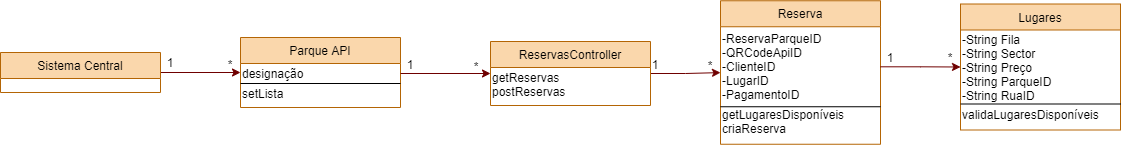

The diagram above was exported from draw.io. Its source (the exported page's mxGraphModel, read from the mxfile embedded in the PNG):
<mxGraphModel dx="1422" dy="762" grid="1" gridSize="10" guides="1" tooltips="1" connect="1" arrows="1" fold="1" page="1" pageScale="1" pageWidth="1169" pageHeight="827" math="0" shadow="0">
  <root>
    <mxCell id="WIyWlLk6GJQsqaUBKTNV-0" />
    <mxCell id="WIyWlLk6GJQsqaUBKTNV-1" parent="WIyWlLk6GJQsqaUBKTNV-0" />
    <mxCell id="vIMP-bMNmPt-J-NmXBeB-27" style="edgeStyle=orthogonalEdgeStyle;rounded=0;orthogonalLoop=1;jettySize=auto;html=1;fillColor=#a20025;strokeColor=#6F0000;" parent="WIyWlLk6GJQsqaUBKTNV-1" source="zkfFHV4jXpPFQw0GAbJ--0" target="zkfFHV4jXpPFQw0GAbJ--17" edge="1">
      <mxGeometry relative="1" as="geometry" />
    </mxCell>
    <mxCell id="zkfFHV4jXpPFQw0GAbJ--0" value="Sistema Central" style="swimlane;fontStyle=0;align=center;verticalAlign=top;childLayout=stackLayout;horizontal=1;startSize=26;horizontalStack=0;resizeParent=1;resizeLast=0;collapsible=1;marginBottom=0;rounded=0;shadow=0;strokeWidth=1;fillColor=#fad7ac;strokeColor=#b46504;" parent="WIyWlLk6GJQsqaUBKTNV-1" vertex="1">
      <mxGeometry y="215" width="160" height="40" as="geometry">
        <mxRectangle x="230" y="140" width="160" height="26" as="alternateBounds" />
      </mxGeometry>
    </mxCell>
    <mxCell id="zkfFHV4jXpPFQw0GAbJ--6" value="Lugares" style="swimlane;fontStyle=0;align=center;verticalAlign=top;childLayout=stackLayout;horizontal=1;startSize=26;horizontalStack=0;resizeParent=1;resizeLast=0;collapsible=1;marginBottom=0;rounded=0;shadow=0;strokeWidth=1;fillColor=#fad7ac;strokeColor=#b46504;" parent="WIyWlLk6GJQsqaUBKTNV-1" vertex="1">
      <mxGeometry x="960" y="166.5" width="160" height="126" as="geometry">
        <mxRectangle x="130" y="380" width="160" height="26" as="alternateBounds" />
      </mxGeometry>
    </mxCell>
    <mxCell id="vIMP-bMNmPt-J-NmXBeB-9" value="-String Fila&lt;br&gt;-String Sector&lt;br&gt;-String Preço&lt;br&gt;-String ParqueID&lt;br&gt;-String RuaID" style="text;html=1;strokeColor=none;fillColor=none;align=left;verticalAlign=middle;whiteSpace=wrap;rounded=0;" parent="zkfFHV4jXpPFQw0GAbJ--6" vertex="1">
      <mxGeometry y="26" width="160" height="74" as="geometry" />
    </mxCell>
    <mxCell id="vIMP-bMNmPt-J-NmXBeB-39" value="" style="endArrow=none;html=1;entryX=1;entryY=1;entryDx=0;entryDy=0;exitX=0;exitY=1;exitDx=0;exitDy=0;" parent="zkfFHV4jXpPFQw0GAbJ--6" source="vIMP-bMNmPt-J-NmXBeB-9" target="vIMP-bMNmPt-J-NmXBeB-9" edge="1">
      <mxGeometry width="50" height="50" relative="1" as="geometry">
        <mxPoint x="10" y="100" as="sourcePoint" />
        <mxPoint x="80" y="100" as="targetPoint" />
      </mxGeometry>
    </mxCell>
    <mxCell id="vIMP-bMNmPt-J-NmXBeB-40" value="validaLugaresDisponíveis" style="text;html=1;strokeColor=none;fillColor=none;align=left;verticalAlign=middle;whiteSpace=wrap;rounded=0;" parent="zkfFHV4jXpPFQw0GAbJ--6" vertex="1">
      <mxGeometry y="100" width="160" height="20" as="geometry" />
    </mxCell>
    <mxCell id="zkfFHV4jXpPFQw0GAbJ--13" value="Reserva" style="swimlane;fontStyle=0;align=center;verticalAlign=top;childLayout=stackLayout;horizontal=1;startSize=26;horizontalStack=0;resizeParent=1;resizeLast=0;collapsible=1;marginBottom=0;rounded=0;shadow=0;strokeWidth=1;fillColor=#fad7ac;strokeColor=#b46504;" parent="WIyWlLk6GJQsqaUBKTNV-1" vertex="1">
      <mxGeometry x="720" y="163.25" width="160" height="143.5" as="geometry">
        <mxRectangle x="340" y="380" width="170" height="26" as="alternateBounds" />
      </mxGeometry>
    </mxCell>
    <mxCell id="vIMP-bMNmPt-J-NmXBeB-4" value="-ReservaParqueID&lt;br&gt;-QRCodeApiID&lt;br&gt;-ClienteID&lt;br&gt;-LugarID&lt;br&gt;-PagamentoID" style="text;html=1;strokeColor=none;fillColor=none;align=left;verticalAlign=middle;whiteSpace=wrap;rounded=0;" parent="zkfFHV4jXpPFQw0GAbJ--13" vertex="1">
      <mxGeometry y="26" width="160" height="80" as="geometry" />
    </mxCell>
    <mxCell id="vIMP-bMNmPt-J-NmXBeB-37" value="" style="endArrow=none;html=1;entryX=1;entryY=1;entryDx=0;entryDy=0;exitX=0;exitY=1;exitDx=0;exitDy=0;" parent="zkfFHV4jXpPFQw0GAbJ--13" source="vIMP-bMNmPt-J-NmXBeB-4" target="vIMP-bMNmPt-J-NmXBeB-4" edge="1">
      <mxGeometry width="50" height="50" relative="1" as="geometry">
        <mxPoint x="10" y="140" as="sourcePoint" />
        <mxPoint x="120" y="140" as="targetPoint" />
      </mxGeometry>
    </mxCell>
    <mxCell id="vIMP-bMNmPt-J-NmXBeB-38" value="getLugaresDisponíveis&lt;br&gt;criaReserva" style="text;html=1;strokeColor=none;fillColor=none;align=left;verticalAlign=middle;whiteSpace=wrap;rounded=0;" parent="zkfFHV4jXpPFQw0GAbJ--13" vertex="1">
      <mxGeometry y="106" width="160" height="30" as="geometry" />
    </mxCell>
    <mxCell id="zkfFHV4jXpPFQw0GAbJ--17" value="Parque API" style="swimlane;fontStyle=0;align=center;verticalAlign=top;childLayout=stackLayout;horizontal=1;startSize=26;horizontalStack=0;resizeParent=1;resizeLast=0;collapsible=1;marginBottom=0;rounded=0;shadow=0;strokeWidth=1;fillColor=#fad7ac;strokeColor=#b46504;" parent="WIyWlLk6GJQsqaUBKTNV-1" vertex="1">
      <mxGeometry x="240" y="200" width="160" height="70" as="geometry">
        <mxRectangle x="550" y="140" width="160" height="26" as="alternateBounds" />
      </mxGeometry>
    </mxCell>
    <mxCell id="vIMP-bMNmPt-J-NmXBeB-1" value="designação" style="text;html=1;strokeColor=none;fillColor=none;align=left;verticalAlign=middle;whiteSpace=wrap;rounded=0;" parent="zkfFHV4jXpPFQw0GAbJ--17" vertex="1">
      <mxGeometry y="26" width="160" height="20" as="geometry" />
    </mxCell>
    <mxCell id="vIMP-bMNmPt-J-NmXBeB-34" value="" style="endArrow=none;html=1;entryX=1;entryY=1;entryDx=0;entryDy=0;" parent="zkfFHV4jXpPFQw0GAbJ--17" target="vIMP-bMNmPt-J-NmXBeB-1" edge="1">
      <mxGeometry width="50" height="50" relative="1" as="geometry">
        <mxPoint y="46" as="sourcePoint" />
        <mxPoint x="70" y="46" as="targetPoint" />
      </mxGeometry>
    </mxCell>
    <mxCell id="vIMP-bMNmPt-J-NmXBeB-35" value="setLista" style="text;html=1;strokeColor=none;fillColor=none;align=left;verticalAlign=middle;whiteSpace=wrap;rounded=0;" parent="zkfFHV4jXpPFQw0GAbJ--17" vertex="1">
      <mxGeometry y="46" width="160" height="20" as="geometry" />
    </mxCell>
    <mxCell id="vIMP-bMNmPt-J-NmXBeB-18" style="edgeStyle=orthogonalEdgeStyle;rounded=0;orthogonalLoop=1;jettySize=auto;html=1;fillColor=#a20025;strokeColor=#6F0000;" parent="WIyWlLk6GJQsqaUBKTNV-1" source="vIMP-bMNmPt-J-NmXBeB-14" target="zkfFHV4jXpPFQw0GAbJ--13" edge="1">
      <mxGeometry relative="1" as="geometry" />
    </mxCell>
    <mxCell id="vIMP-bMNmPt-J-NmXBeB-14" value="ReservasController" style="swimlane;fontStyle=0;align=center;verticalAlign=top;childLayout=stackLayout;horizontal=1;startSize=26;horizontalStack=0;resizeParent=1;resizeLast=0;collapsible=1;marginBottom=0;rounded=0;shadow=0;strokeWidth=1;fillColor=#fad7ac;strokeColor=#b46504;" parent="WIyWlLk6GJQsqaUBKTNV-1" vertex="1">
      <mxGeometry x="490" y="204" width="160" height="64" as="geometry">
        <mxRectangle x="130" y="380" width="160" height="26" as="alternateBounds" />
      </mxGeometry>
    </mxCell>
    <mxCell id="vIMP-bMNmPt-J-NmXBeB-15" value="getReservas&lt;br&gt;postReservas" style="text;html=1;strokeColor=none;fillColor=none;align=left;verticalAlign=middle;whiteSpace=wrap;rounded=0;" parent="vIMP-bMNmPt-J-NmXBeB-14" vertex="1">
      <mxGeometry y="26" width="160" height="34" as="geometry" />
    </mxCell>
    <mxCell id="vIMP-bMNmPt-J-NmXBeB-17" style="edgeStyle=orthogonalEdgeStyle;rounded=0;orthogonalLoop=1;jettySize=auto;html=1;fillColor=#a20025;strokeColor=#6F0000;" parent="WIyWlLk6GJQsqaUBKTNV-1" source="vIMP-bMNmPt-J-NmXBeB-1" target="vIMP-bMNmPt-J-NmXBeB-14" edge="1">
      <mxGeometry relative="1" as="geometry" />
    </mxCell>
    <mxCell id="vIMP-bMNmPt-J-NmXBeB-19" style="edgeStyle=orthogonalEdgeStyle;rounded=0;orthogonalLoop=1;jettySize=auto;html=1;fillColor=#a20025;strokeColor=#6F0000;" parent="WIyWlLk6GJQsqaUBKTNV-1" source="vIMP-bMNmPt-J-NmXBeB-4" target="zkfFHV4jXpPFQw0GAbJ--6" edge="1">
      <mxGeometry relative="1" as="geometry" />
    </mxCell>
    <mxCell id="vIMP-bMNmPt-J-NmXBeB-20" value="1" style="text;html=1;strokeColor=none;fillColor=none;align=center;verticalAlign=middle;whiteSpace=wrap;rounded=0;" parent="WIyWlLk6GJQsqaUBKTNV-1" vertex="1">
      <mxGeometry x="160" y="215" width="20" height="20" as="geometry" />
    </mxCell>
    <mxCell id="vIMP-bMNmPt-J-NmXBeB-22" value="1" style="text;html=1;strokeColor=none;fillColor=none;align=center;verticalAlign=middle;whiteSpace=wrap;rounded=0;" parent="WIyWlLk6GJQsqaUBKTNV-1" vertex="1">
      <mxGeometry x="400" y="217" width="20" height="20" as="geometry" />
    </mxCell>
    <mxCell id="vIMP-bMNmPt-J-NmXBeB-23" value="1" style="text;html=1;strokeColor=none;fillColor=none;align=center;verticalAlign=middle;whiteSpace=wrap;rounded=0;" parent="WIyWlLk6GJQsqaUBKTNV-1" vertex="1">
      <mxGeometry x="645" y="217" width="20" height="20" as="geometry" />
    </mxCell>
    <mxCell id="vIMP-bMNmPt-J-NmXBeB-24" value="1" style="text;html=1;strokeColor=none;fillColor=none;align=center;verticalAlign=middle;whiteSpace=wrap;rounded=0;" parent="WIyWlLk6GJQsqaUBKTNV-1" vertex="1">
      <mxGeometry x="880" y="210" width="20" height="20" as="geometry" />
    </mxCell>
    <mxCell id="vIMP-bMNmPt-J-NmXBeB-26" value="*" style="text;html=1;strokeColor=none;fillColor=none;align=center;verticalAlign=middle;whiteSpace=wrap;rounded=0;" parent="WIyWlLk6GJQsqaUBKTNV-1" vertex="1">
      <mxGeometry x="220" y="217" width="20" height="20" as="geometry" />
    </mxCell>
    <mxCell id="vIMP-bMNmPt-J-NmXBeB-28" value="*" style="text;html=1;strokeColor=none;fillColor=none;align=center;verticalAlign=middle;whiteSpace=wrap;rounded=0;" parent="WIyWlLk6GJQsqaUBKTNV-1" vertex="1">
      <mxGeometry x="466" y="219" width="20" height="20" as="geometry" />
    </mxCell>
    <mxCell id="vIMP-bMNmPt-J-NmXBeB-29" value="*" style="text;html=1;strokeColor=none;fillColor=none;align=center;verticalAlign=middle;whiteSpace=wrap;rounded=0;" parent="WIyWlLk6GJQsqaUBKTNV-1" vertex="1">
      <mxGeometry x="700" y="218" width="20" height="20" as="geometry" />
    </mxCell>
    <mxCell id="vIMP-bMNmPt-J-NmXBeB-30" value="*" style="text;html=1;strokeColor=none;fillColor=none;align=center;verticalAlign=middle;whiteSpace=wrap;rounded=0;" parent="WIyWlLk6GJQsqaUBKTNV-1" vertex="1">
      <mxGeometry x="940" y="210" width="20" height="20" as="geometry" />
    </mxCell>
  </root>
</mxGraphModel>